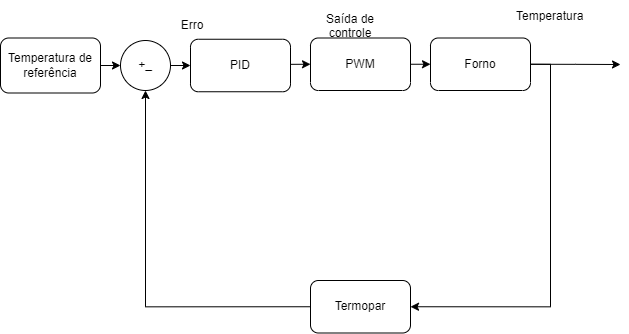

The diagram above was exported from draw.io. Its source (the exported page's mxGraphModel, read from the mxfile embedded in the PNG):
<mxGraphModel dx="918" dy="464" grid="1" gridSize="10" guides="1" tooltips="1" connect="1" arrows="1" fold="1" page="1" pageScale="1" pageWidth="827" pageHeight="1169" math="0" shadow="0">
  <root>
    <mxCell id="0" />
    <mxCell id="1" parent="0" />
    <mxCell id="X9QAk-FuauzZMZ7OxXxk-43" style="edgeStyle=orthogonalEdgeStyle;rounded=0;orthogonalLoop=1;jettySize=auto;html=1;exitX=1;exitY=0.5;exitDx=0;exitDy=0;entryX=0;entryY=0.5;entryDx=0;entryDy=0;endArrow=classic;endFill=1;" edge="1" parent="1" source="X9QAk-FuauzZMZ7OxXxk-1" target="X9QAk-FuauzZMZ7OxXxk-38">
      <mxGeometry relative="1" as="geometry" />
    </mxCell>
    <mxCell id="X9QAk-FuauzZMZ7OxXxk-1" value="+_" style="ellipse;whiteSpace=wrap;html=1;aspect=fixed;" vertex="1" parent="1">
      <mxGeometry x="210" y="140" width="50" height="50" as="geometry" />
    </mxCell>
    <mxCell id="X9QAk-FuauzZMZ7OxXxk-3" style="edgeStyle=orthogonalEdgeStyle;rounded=0;orthogonalLoop=1;jettySize=auto;html=1;exitX=1;exitY=0.5;exitDx=0;exitDy=0;entryX=0;entryY=0.5;entryDx=0;entryDy=0;" edge="1" parent="1" source="X9QAk-FuauzZMZ7OxXxk-2" target="X9QAk-FuauzZMZ7OxXxk-1">
      <mxGeometry relative="1" as="geometry" />
    </mxCell>
    <mxCell id="X9QAk-FuauzZMZ7OxXxk-2" value="Temperatura de referência" style="rounded=1;whiteSpace=wrap;html=1;" vertex="1" parent="1">
      <mxGeometry x="90" y="137.5" width="100" height="55" as="geometry" />
    </mxCell>
    <mxCell id="X9QAk-FuauzZMZ7OxXxk-11" style="edgeStyle=orthogonalEdgeStyle;rounded=0;orthogonalLoop=1;jettySize=auto;html=1;exitX=0;exitY=0.5;exitDx=0;exitDy=0;entryX=0.5;entryY=1;entryDx=0;entryDy=0;" edge="1" parent="1" source="X9QAk-FuauzZMZ7OxXxk-4" target="X9QAk-FuauzZMZ7OxXxk-1">
      <mxGeometry relative="1" as="geometry" />
    </mxCell>
    <mxCell id="X9QAk-FuauzZMZ7OxXxk-4" value="Termopar" style="rounded=1;whiteSpace=wrap;html=1;" vertex="1" parent="1">
      <mxGeometry x="400" y="380" width="100" height="52.5" as="geometry" />
    </mxCell>
    <mxCell id="X9QAk-FuauzZMZ7OxXxk-60" style="edgeStyle=orthogonalEdgeStyle;rounded=0;orthogonalLoop=1;jettySize=auto;html=1;exitX=1;exitY=0.5;exitDx=0;exitDy=0;entryX=0;entryY=0.5;entryDx=0;entryDy=0;endArrow=classic;endFill=1;" edge="1" parent="1" source="X9QAk-FuauzZMZ7OxXxk-12" target="X9QAk-FuauzZMZ7OxXxk-40">
      <mxGeometry relative="1" as="geometry" />
    </mxCell>
    <mxCell id="X9QAk-FuauzZMZ7OxXxk-12" value="PWM" style="rounded=1;whiteSpace=wrap;html=1;" vertex="1" parent="1">
      <mxGeometry x="400" y="137.5" width="100" height="52.5" as="geometry" />
    </mxCell>
    <mxCell id="X9QAk-FuauzZMZ7OxXxk-26" value="Temperatura" style="text;strokeColor=none;fillColor=none;align=left;verticalAlign=middle;spacingLeft=4;spacingRight=4;overflow=hidden;points=[[0,0.5],[1,0.5]];portConstraint=eastwest;rotatable=0;" vertex="1" parent="1">
      <mxGeometry x="600" y="100" width="80" height="30" as="geometry" />
    </mxCell>
    <mxCell id="X9QAk-FuauzZMZ7OxXxk-28" value="Saída de &#10;controle" style="text;strokeColor=none;fillColor=none;align=center;verticalAlign=middle;spacingLeft=4;spacingRight=4;overflow=hidden;points=[[0,0.5],[1,0.5]];portConstraint=eastwest;rotatable=0;" vertex="1" parent="1">
      <mxGeometry x="410" y="110" width="60" height="30" as="geometry" />
    </mxCell>
    <mxCell id="X9QAk-FuauzZMZ7OxXxk-37" value="Erro" style="text;strokeColor=none;fillColor=none;align=center;verticalAlign=middle;spacingLeft=4;spacingRight=4;overflow=hidden;points=[[0,0.5],[1,0.5]];portConstraint=eastwest;rotatable=0;" vertex="1" parent="1">
      <mxGeometry x="252" y="108.75" width="60" height="30" as="geometry" />
    </mxCell>
    <mxCell id="X9QAk-FuauzZMZ7OxXxk-55" style="edgeStyle=orthogonalEdgeStyle;rounded=0;orthogonalLoop=1;jettySize=auto;html=1;exitX=1;exitY=0.5;exitDx=0;exitDy=0;entryX=0;entryY=0.5;entryDx=0;entryDy=0;endArrow=classic;endFill=1;" edge="1" parent="1" source="X9QAk-FuauzZMZ7OxXxk-38" target="X9QAk-FuauzZMZ7OxXxk-12">
      <mxGeometry relative="1" as="geometry">
        <Array as="points">
          <mxPoint x="380" y="164" />
        </Array>
      </mxGeometry>
    </mxCell>
    <mxCell id="X9QAk-FuauzZMZ7OxXxk-38" value="PID" style="rounded=1;whiteSpace=wrap;html=1;" vertex="1" parent="1">
      <mxGeometry x="280" y="138.75" width="100" height="52.5" as="geometry" />
    </mxCell>
    <mxCell id="X9QAk-FuauzZMZ7OxXxk-61" style="edgeStyle=orthogonalEdgeStyle;rounded=0;orthogonalLoop=1;jettySize=auto;html=1;exitX=1;exitY=0.5;exitDx=0;exitDy=0;endArrow=classic;endFill=1;" edge="1" parent="1" source="X9QAk-FuauzZMZ7OxXxk-40">
      <mxGeometry relative="1" as="geometry">
        <mxPoint x="710" y="164" as="targetPoint" />
      </mxGeometry>
    </mxCell>
    <mxCell id="X9QAk-FuauzZMZ7OxXxk-62" style="edgeStyle=orthogonalEdgeStyle;rounded=0;orthogonalLoop=1;jettySize=auto;html=1;exitX=1;exitY=0.5;exitDx=0;exitDy=0;entryX=1;entryY=0.5;entryDx=0;entryDy=0;endArrow=classic;endFill=1;" edge="1" parent="1" source="X9QAk-FuauzZMZ7OxXxk-40" target="X9QAk-FuauzZMZ7OxXxk-4">
      <mxGeometry relative="1" as="geometry" />
    </mxCell>
    <mxCell id="X9QAk-FuauzZMZ7OxXxk-40" value="Forno" style="rounded=1;whiteSpace=wrap;html=1;" vertex="1" parent="1">
      <mxGeometry x="520" y="137.5" width="100" height="52.5" as="geometry" />
    </mxCell>
  </root>
</mxGraphModel>